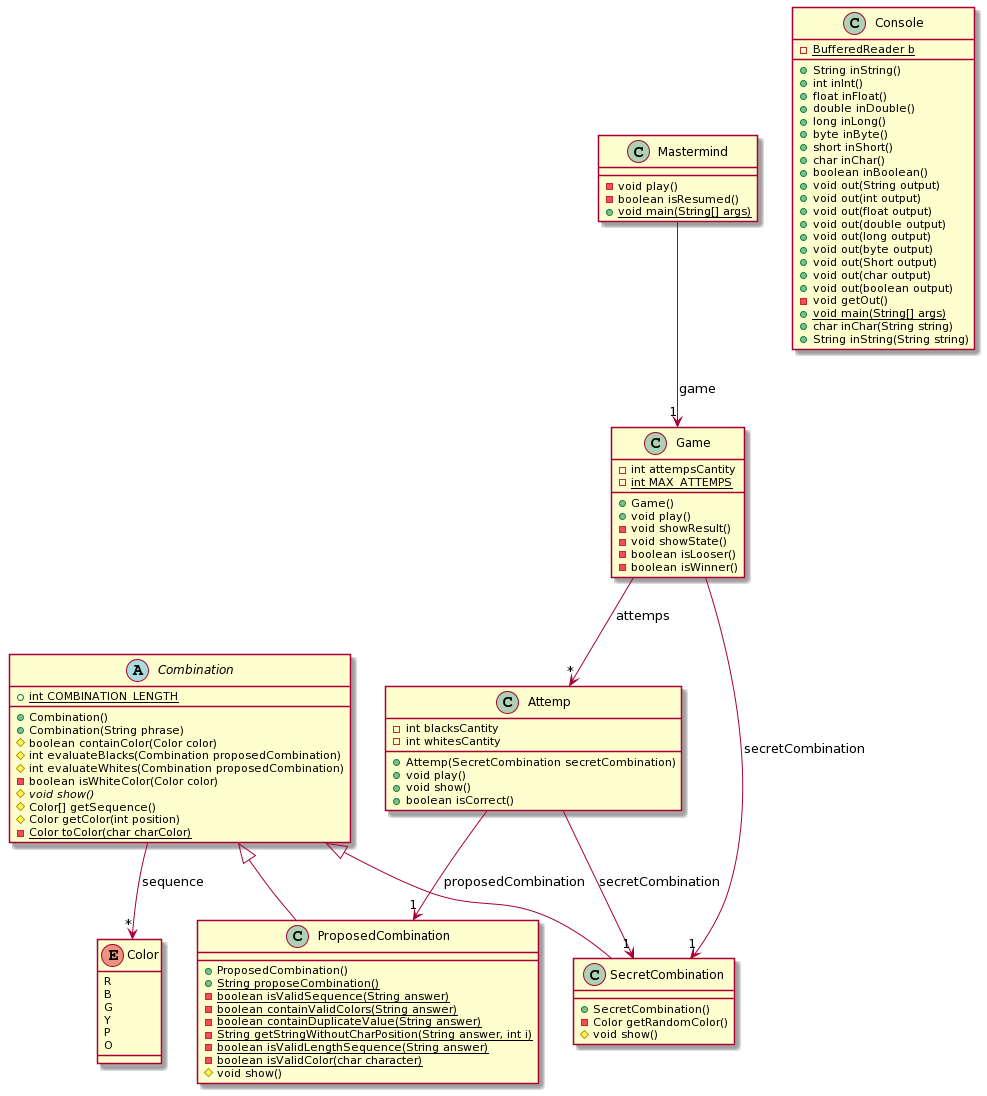

The diagram above was rendered by PlantUML. Its source (embedded in the PNG):
@startuml
class SecretCombination [[java:mastermind.SecretCombination]] {
	+SecretCombination()
	-Color getRandomColor()
	#void show()
}
class Combination [[java:mastermind.Combination]] {
}
Combination <|-- SecretCombination
class Mastermind [[java:mastermind.Mastermind]] {
	-void play()
	-boolean isResumed()
	+{static}void main(String[] args)
}
class Game [[java:mastermind.Game]] {
}
Mastermind --> "1" Game : game
class Game [[java:mastermind.Game]] {
	-int attempsCantity
	-{static}int MAX_ATTEMPS
	+Game()
	+void play()
	-void showResult()
	-void showState()
	-boolean isLooser()
	-boolean isWinner()
}
class Attemp [[java:mastermind.Attemp]] {
}
Game --> "*" Attemp : attemps
class SecretCombination [[java:mastermind.SecretCombination]] {
}
Game --> "1" SecretCombination : secretCombination
class Console [[java:mastermind.Console]] {
	-{static}BufferedReader b
	+String inString()
	+int inInt()
	+float inFloat()
	+double inDouble()
	+long inLong()
	+byte inByte()
	+short inShort()
	+char inChar()
	+boolean inBoolean()
	+void out(String output)
	+void out(int output)
	+void out(float output)
	+void out(double output)
	+void out(long output)
	+void out(byte output)
	+void out(Short output)
	+void out(char output)
	+void out(boolean output)
	-void getOut()
	+{static}void main(String[] args)
	+char inChar(String string)
	+String inString(String string)
}
class Attemp [[java:mastermind.Attemp]] {
	-int blacksCantity
	-int whitesCantity
	+Attemp(SecretCombination secretCombination)
	+void play()
	+void show()
	+boolean isCorrect()
}
class ProposedCombination [[java:mastermind.ProposedCombination]] {
}
Attemp --> "1" ProposedCombination : proposedCombination
class SecretCombination [[java:mastermind.SecretCombination]] {
}
Attemp --> "1" SecretCombination : secretCombination
class ProposedCombination [[java:mastermind.ProposedCombination]] {
	+ProposedCombination()
	+{static}String proposeCombination()
	-{static}boolean isValidSequence(String answer)
	-{static}boolean containValidColors(String answer)
	-{static}boolean containDuplicateValue(String answer)
	-{static}String getStringWithoutCharPosition(String answer, int i)
	-{static}boolean isValidLengthSequence(String answer)
	-{static}boolean isValidColor(char character)
	#void show()
}
class Combination [[java:mastermind.Combination]] {
}
Combination <|-- ProposedCombination
abstract class Combination [[java:mastermind.Combination]] {
	+{static}int COMBINATION_LENGTH
	+Combination()
	+Combination(String phrase)
	#boolean containColor(Color color)
	#int evaluateBlacks(Combination proposedCombination)
	#int evaluateWhites(Combination proposedCombination)
	-boolean isWhiteColor(Color color)
	#{abstract}void show()
	#Color[] getSequence()
	#Color getColor(int position)
	-{static}Color toColor(char charColor)
}
class Color [[java:mastermind.Color]] {
}
Combination --> "*" Color : sequence
enum Color [[java:mastermind.Color]] {
	R
	B
	G
	Y
	P
	O
}
@enduml